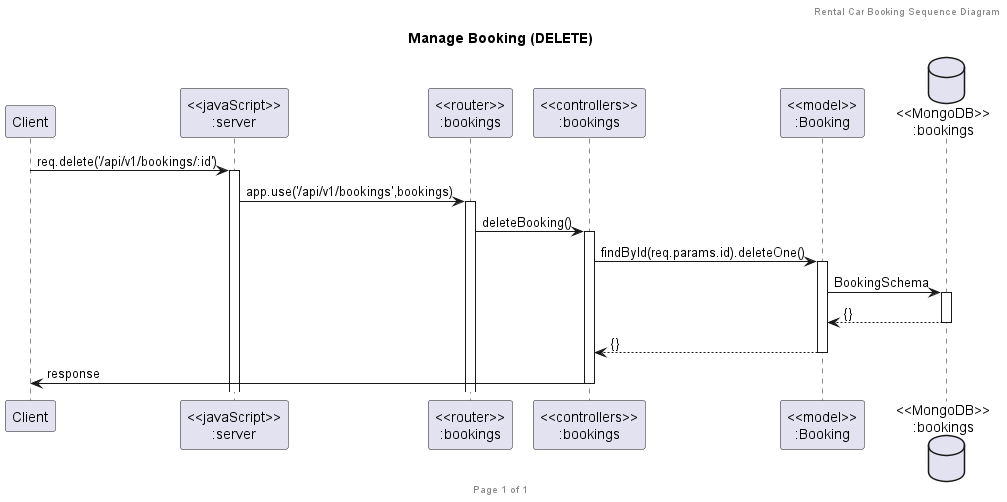

The diagram above was rendered by PlantUML. Its source (embedded in the PNG):
@startuml Manage Booking (DELETE)

header Rental Car Booking Sequence Diagram
footer Page %page% of %lastpage%
title "Manage Booking (DELETE)"

participant "Client" as client
participant "<<javaScript>>\n:server" as server
participant "<<router>>\n:bookings" as routerBookings
participant "<<controllers>>\n:bookings" as controllersBookings
participant "<<model>>\n:Booking" as modelBooking
database "<<MongoDB>>\n:bookings" as BookingsDatabase

client->server ++:req.delete('/api/v1/bookings/:id')
server->routerBookings ++:app.use('/api/v1/bookings',bookings)
routerBookings -> controllersBookings ++:deleteBooking()
controllersBookings->modelBooking ++:findById(req.params.id).deleteOne()
modelBooking ->BookingsDatabase ++: BookingSchema
BookingsDatabase --> modelBooking --: {}
controllersBookings <-- modelBooking --:{}
controllersBookings->client --:response

@enduml